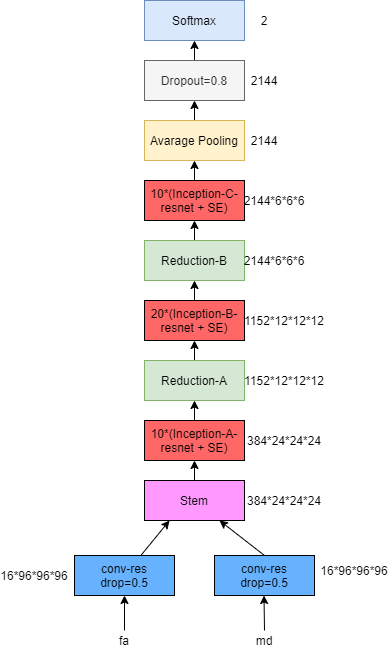

The diagram above was exported from draw.io. Its source (the exported page's mxGraphModel, read from the mxfile embedded in the PNG):
<mxGraphModel dx="1422" dy="794" grid="1" gridSize="10" guides="1" tooltips="1" connect="1" arrows="1" fold="1" page="1" pageScale="1" pageWidth="827" pageHeight="1169" math="0" shadow="0">
  <root>
    <mxCell id="0" />
    <mxCell id="1" parent="0" />
    <mxCell id="127R8mdimrT8_VXdl_id-12" style="rounded=0;orthogonalLoop=1;jettySize=auto;html=1;entryX=0.25;entryY=1;entryDx=0;entryDy=0;" edge="1" parent="1" source="127R8mdimrT8_VXdl_id-1" target="127R8mdimrT8_VXdl_id-15">
      <mxGeometry relative="1" as="geometry">
        <mxPoint x="200" y="560" as="targetPoint" />
      </mxGeometry>
    </mxCell>
    <mxCell id="127R8mdimrT8_VXdl_id-1" value="conv-res&lt;br&gt;drop=0.5" style="rounded=0;whiteSpace=wrap;html=1;fillColor=#66B2FF;" vertex="1" parent="1">
      <mxGeometry x="90" y="625" width="100" height="40" as="geometry" />
    </mxCell>
    <mxCell id="127R8mdimrT8_VXdl_id-13" style="edgeStyle=none;rounded=0;orthogonalLoop=1;jettySize=auto;html=1;exitX=0.5;exitY=0;exitDx=0;exitDy=0;entryX=0.75;entryY=1;entryDx=0;entryDy=0;" edge="1" parent="1" source="127R8mdimrT8_VXdl_id-2" target="127R8mdimrT8_VXdl_id-15">
      <mxGeometry relative="1" as="geometry">
        <mxPoint x="220" y="560" as="targetPoint" />
      </mxGeometry>
    </mxCell>
    <mxCell id="127R8mdimrT8_VXdl_id-2" value="conv-res&lt;br&gt;drop=0.5" style="rounded=0;whiteSpace=wrap;html=1;fillColor=#66B2FF;" vertex="1" parent="1">
      <mxGeometry x="230" y="625" width="100" height="40" as="geometry" />
    </mxCell>
    <mxCell id="127R8mdimrT8_VXdl_id-3" value="" style="endArrow=classic;html=1;entryX=0.5;entryY=1;entryDx=0;entryDy=0;" edge="1" parent="1" target="127R8mdimrT8_VXdl_id-1">
      <mxGeometry width="50" height="50" relative="1" as="geometry">
        <mxPoint x="140" y="700" as="sourcePoint" />
        <mxPoint x="440" y="460" as="targetPoint" />
      </mxGeometry>
    </mxCell>
    <mxCell id="127R8mdimrT8_VXdl_id-5" value="fa" style="text;html=1;strokeColor=none;fillColor=none;align=center;verticalAlign=middle;whiteSpace=wrap;rounded=0;" vertex="1" parent="1">
      <mxGeometry x="120" y="700" width="40" height="20" as="geometry" />
    </mxCell>
    <mxCell id="127R8mdimrT8_VXdl_id-6" value="" style="endArrow=classic;html=1;" edge="1" parent="1">
      <mxGeometry width="50" height="50" relative="1" as="geometry">
        <mxPoint x="280" y="700" as="sourcePoint" />
        <mxPoint x="279.5" y="665" as="targetPoint" />
      </mxGeometry>
    </mxCell>
    <mxCell id="127R8mdimrT8_VXdl_id-7" value="md" style="text;html=1;strokeColor=none;fillColor=none;align=center;verticalAlign=middle;whiteSpace=wrap;rounded=0;" vertex="1" parent="1">
      <mxGeometry x="260" y="700" width="40" height="20" as="geometry" />
    </mxCell>
    <mxCell id="127R8mdimrT8_VXdl_id-8" value="16*96*96*96" style="text;html=1;strokeColor=none;fillColor=none;align=center;verticalAlign=middle;whiteSpace=wrap;rounded=0;" vertex="1" parent="1">
      <mxGeometry x="350" y="630" width="40" height="20" as="geometry" />
    </mxCell>
    <mxCell id="127R8mdimrT8_VXdl_id-9" value="16*96*96*96" style="text;html=1;strokeColor=none;fillColor=none;align=center;verticalAlign=middle;whiteSpace=wrap;rounded=0;" vertex="1" parent="1">
      <mxGeometry x="30" y="635" width="40" height="20" as="geometry" />
    </mxCell>
    <mxCell id="127R8mdimrT8_VXdl_id-44" style="edgeStyle=none;rounded=0;orthogonalLoop=1;jettySize=auto;html=1;exitX=0.5;exitY=0;exitDx=0;exitDy=0;entryX=0.5;entryY=1;entryDx=0;entryDy=0;" edge="1" parent="1" source="127R8mdimrT8_VXdl_id-15" target="127R8mdimrT8_VXdl_id-18">
      <mxGeometry relative="1" as="geometry" />
    </mxCell>
    <mxCell id="127R8mdimrT8_VXdl_id-15" value="Stem" style="rounded=0;whiteSpace=wrap;html=1;fillColor=#FF99FF;" vertex="1" parent="1">
      <mxGeometry x="160" y="550" width="100" height="40" as="geometry" />
    </mxCell>
    <mxCell id="127R8mdimrT8_VXdl_id-16" value="384*24*24*24" style="text;html=1;strokeColor=none;fillColor=none;align=center;verticalAlign=middle;whiteSpace=wrap;rounded=0;" vertex="1" parent="1">
      <mxGeometry x="280" y="560" width="40" height="20" as="geometry" />
    </mxCell>
    <mxCell id="127R8mdimrT8_VXdl_id-20" style="edgeStyle=none;rounded=0;orthogonalLoop=1;jettySize=auto;html=1;" edge="1" parent="1" source="127R8mdimrT8_VXdl_id-18">
      <mxGeometry relative="1" as="geometry">
        <mxPoint x="210" y="470" as="targetPoint" />
      </mxGeometry>
    </mxCell>
    <mxCell id="127R8mdimrT8_VXdl_id-18" value="10*(Inception-A-resnet + SE)" style="rounded=0;whiteSpace=wrap;html=1;fillColor=#FF6666;" vertex="1" parent="1">
      <mxGeometry x="160" y="490" width="100" height="40" as="geometry" />
    </mxCell>
    <mxCell id="127R8mdimrT8_VXdl_id-19" value="384*24*24*24" style="text;html=1;strokeColor=none;fillColor=none;align=center;verticalAlign=middle;whiteSpace=wrap;rounded=0;" vertex="1" parent="1">
      <mxGeometry x="280" y="500" width="40" height="20" as="geometry" />
    </mxCell>
    <mxCell id="127R8mdimrT8_VXdl_id-24" style="edgeStyle=none;rounded=0;orthogonalLoop=1;jettySize=auto;html=1;exitX=0.5;exitY=0;exitDx=0;exitDy=0;" edge="1" parent="1" source="127R8mdimrT8_VXdl_id-22">
      <mxGeometry relative="1" as="geometry">
        <mxPoint x="210" y="410" as="targetPoint" />
      </mxGeometry>
    </mxCell>
    <mxCell id="127R8mdimrT8_VXdl_id-22" value="Reduction-A" style="rounded=0;whiteSpace=wrap;html=1;fillColor=#d5e8d4;strokeColor=#82b366;" vertex="1" parent="1">
      <mxGeometry x="160" y="430" width="100" height="40" as="geometry" />
    </mxCell>
    <mxCell id="127R8mdimrT8_VXdl_id-23" value="1152*12*12*12" style="text;html=1;strokeColor=none;fillColor=none;align=center;verticalAlign=middle;whiteSpace=wrap;rounded=0;" vertex="1" parent="1">
      <mxGeometry x="280" y="440" width="40" height="20" as="geometry" />
    </mxCell>
    <mxCell id="127R8mdimrT8_VXdl_id-30" style="edgeStyle=none;rounded=0;orthogonalLoop=1;jettySize=auto;html=1;exitX=0.5;exitY=0;exitDx=0;exitDy=0;entryX=0.5;entryY=1;entryDx=0;entryDy=0;" edge="1" parent="1" source="127R8mdimrT8_VXdl_id-25" target="127R8mdimrT8_VXdl_id-29">
      <mxGeometry relative="1" as="geometry" />
    </mxCell>
    <mxCell id="127R8mdimrT8_VXdl_id-25" value="20*(Inception-B-resnet + SE)" style="rounded=0;whiteSpace=wrap;html=1;fillColor=#FF6666;" vertex="1" parent="1">
      <mxGeometry x="160" y="370" width="100" height="40" as="geometry" />
    </mxCell>
    <mxCell id="127R8mdimrT8_VXdl_id-33" style="edgeStyle=none;rounded=0;orthogonalLoop=1;jettySize=auto;html=1;exitX=0.5;exitY=0;exitDx=0;exitDy=0;entryX=0.5;entryY=1;entryDx=0;entryDy=0;" edge="1" parent="1" source="127R8mdimrT8_VXdl_id-29" target="127R8mdimrT8_VXdl_id-32">
      <mxGeometry relative="1" as="geometry" />
    </mxCell>
    <mxCell id="127R8mdimrT8_VXdl_id-29" value="Reduction-B" style="rounded=0;whiteSpace=wrap;html=1;fillColor=#d5e8d4;strokeColor=#82b366;" vertex="1" parent="1">
      <mxGeometry x="160" y="310" width="100" height="40" as="geometry" />
    </mxCell>
    <mxCell id="127R8mdimrT8_VXdl_id-56" style="edgeStyle=none;rounded=0;orthogonalLoop=1;jettySize=auto;html=1;exitX=0.5;exitY=0;exitDx=0;exitDy=0;entryX=0.5;entryY=1;entryDx=0;entryDy=0;" edge="1" parent="1" source="127R8mdimrT8_VXdl_id-32">
      <mxGeometry relative="1" as="geometry">
        <mxPoint x="210" y="230" as="targetPoint" />
      </mxGeometry>
    </mxCell>
    <mxCell id="127R8mdimrT8_VXdl_id-32" value="10*(Inception-C-resnet + SE)" style="rounded=0;whiteSpace=wrap;html=1;fillColor=#FF6666;" vertex="1" parent="1">
      <mxGeometry x="160" y="250" width="100" height="40" as="geometry" />
    </mxCell>
    <mxCell id="127R8mdimrT8_VXdl_id-39" style="edgeStyle=none;rounded=0;orthogonalLoop=1;jettySize=auto;html=1;exitX=0.5;exitY=0;exitDx=0;exitDy=0;entryX=0.5;entryY=1;entryDx=0;entryDy=0;" edge="1" parent="1" source="127R8mdimrT8_VXdl_id-35" target="127R8mdimrT8_VXdl_id-38">
      <mxGeometry relative="1" as="geometry" />
    </mxCell>
    <mxCell id="127R8mdimrT8_VXdl_id-35" value="Avarage Pooling" style="rounded=0;whiteSpace=wrap;html=1;fillColor=#fff2cc;strokeColor=#d6b656;" vertex="1" parent="1">
      <mxGeometry x="160" y="190" width="100" height="40" as="geometry" />
    </mxCell>
    <mxCell id="127R8mdimrT8_VXdl_id-42" style="edgeStyle=none;rounded=0;orthogonalLoop=1;jettySize=auto;html=1;exitX=0.5;exitY=0;exitDx=0;exitDy=0;entryX=0.5;entryY=1;entryDx=0;entryDy=0;" edge="1" parent="1" source="127R8mdimrT8_VXdl_id-38" target="127R8mdimrT8_VXdl_id-41">
      <mxGeometry relative="1" as="geometry" />
    </mxCell>
    <mxCell id="127R8mdimrT8_VXdl_id-38" value="Dropout=0.8" style="rounded=0;whiteSpace=wrap;html=1;fillColor=#f5f5f5;strokeColor=#666666;fontColor=#333333;" vertex="1" parent="1">
      <mxGeometry x="160" y="130" width="100" height="40" as="geometry" />
    </mxCell>
    <mxCell id="127R8mdimrT8_VXdl_id-41" value="Softmax" style="rounded=0;whiteSpace=wrap;html=1;fillColor=#dae8fc;strokeColor=#6c8ebf;" vertex="1" parent="1">
      <mxGeometry x="160" y="70" width="100" height="40" as="geometry" />
    </mxCell>
    <mxCell id="127R8mdimrT8_VXdl_id-45" value="1152*12*12*12" style="text;html=1;strokeColor=none;fillColor=none;align=center;verticalAlign=middle;whiteSpace=wrap;rounded=0;" vertex="1" parent="1">
      <mxGeometry x="280" y="380" width="40" height="20" as="geometry" />
    </mxCell>
    <mxCell id="127R8mdimrT8_VXdl_id-47" value="2144*6*6*6" style="text;html=1;strokeColor=none;fillColor=none;align=center;verticalAlign=middle;whiteSpace=wrap;rounded=0;" vertex="1" parent="1">
      <mxGeometry x="270" y="320" width="40" height="20" as="geometry" />
    </mxCell>
    <mxCell id="127R8mdimrT8_VXdl_id-49" value="2144*6*6*6" style="text;html=1;strokeColor=none;fillColor=none;align=center;verticalAlign=middle;whiteSpace=wrap;rounded=0;" vertex="1" parent="1">
      <mxGeometry x="270" y="260" width="40" height="20" as="geometry" />
    </mxCell>
    <mxCell id="127R8mdimrT8_VXdl_id-50" value="2144" style="text;html=1;strokeColor=none;fillColor=none;align=center;verticalAlign=middle;whiteSpace=wrap;rounded=0;" vertex="1" parent="1">
      <mxGeometry x="260" y="200" width="40" height="20" as="geometry" />
    </mxCell>
    <mxCell id="127R8mdimrT8_VXdl_id-52" value="2144" style="text;html=1;strokeColor=none;fillColor=none;align=center;verticalAlign=middle;whiteSpace=wrap;rounded=0;" vertex="1" parent="1">
      <mxGeometry x="260" y="140" width="40" height="20" as="geometry" />
    </mxCell>
    <mxCell id="127R8mdimrT8_VXdl_id-53" value="2" style="text;html=1;strokeColor=none;fillColor=none;align=center;verticalAlign=middle;whiteSpace=wrap;rounded=0;" vertex="1" parent="1">
      <mxGeometry x="260" y="80" width="40" height="20" as="geometry" />
    </mxCell>
  </root>
</mxGraphModel>